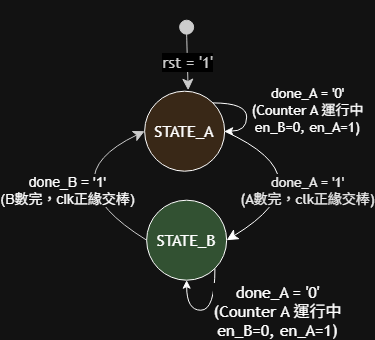

The diagram above was exported from draw.io. Its source (the exported page's mxGraphModel, read from the mxfile embedded in the PNG):
<mxGraphModel dx="693" dy="411" grid="1" gridSize="10" guides="1" tooltips="1" connect="1" arrows="1" fold="1" page="1" pageScale="1" pageWidth="827" pageHeight="1169" background="#ffffff" math="0" shadow="0">
  <root>
    <mxCell id="0" />
    <mxCell id="1" parent="0" />
    <UserObject label="" mermaidData="{&#10;  &quot;data&quot;: &quot;stateDiagram-v2\n    [*] --&gt; STATE_A : rst = '1' (系統重置)\n    \n    STATE_A --&gt; STATE_A : done_A = '0'\\n(Counter A 運行中\\nen_A=1, en_B=0)\n    STATE_A --&gt; STATE_B : done_A = '1'\\n(A數完，CLK正緣交棒)\n    \n    STATE_B --&gt; STATE_B : done_B = '0'\\n(Counter B 運行中\\nen_A=0, en_B=1)\n    STATE_B --&gt; STATE_A : done_B = '1'\\n(B數完，CLK正緣交棒)&quot;,&#10;  &quot;config&quot;: null&#10;}" id="2GULvlvPXyRXNnb2wcWt-1">
      <mxCell connectable="0" parent="1" style="group;transparentBounds=1;editIcon=1;lockedGroup=0;groupPadding=20;" vertex="1">
        <mxGeometry height="470" width="510" as="geometry" />
      </mxCell>
    </UserObject>
    <UserObject label="" mermaidId="n:root_start" mermaidBaseStyle="ellipse;html=1;fillColor=light-dark(#333333,#cccccc);strokeColor=light-dark(#333333,#cccccc);fontColor=light-dark(#333333,#cccccc);fontFamily=Trebuchet MS,Verdana,Arial,sans-serif;fontSize=16;" mermaidBaseValue="" id="2GULvlvPXyRXNnb2wcWt-2">
      <mxCell parent="2GULvlvPXyRXNnb2wcWt-1" style="ellipse;html=1;fillColor=light-dark(#333333,#cccccc);strokeColor=light-dark(#333333,#cccccc);fontColor=light-dark(#333333,#cccccc);fontFamily=Trebuchet MS,Verdana,Arial,sans-serif;fontSize=16;" vertex="1">
        <mxGeometry height="14" width="14" x="433" y="180" as="geometry" />
      </mxCell>
    </UserObject>
    <UserObject label="&lt;span style=&quot;background-color: light-dark(rgba(232, 232, 232, 0.553), rgb(0, 0, 0));&quot;&gt;rst = '1'&lt;/span&gt;" mermaidId="e:root_start-&gt;STATE_A#0" mermaidBaseStyle="curved=1;startArrow=none;endArrow=classic;endSize=9;fillColor=none;strokeColor=light-dark(#333333,#cccccc);html=1;fontSize=16;labelBackgroundColor=#E8E8E88D;fontFamily=Trebuchet MS,Verdana,Arial,sans-serif;fontColor=light-dark(#333333,#cccccc);exitX=0.5;exitY=1;entryX=0.5;entryY=0;" mermaidBaseValue="rst = '1' (系統重置)" id="2GULvlvPXyRXNnb2wcWt-5">
      <mxCell edge="1" parent="2GULvlvPXyRXNnb2wcWt-1" source="2GULvlvPXyRXNnb2wcWt-2" style="curved=1;startArrow=none;endArrow=classic;endSize=9;fillColor=none;strokeColor=light-dark(#333333,#cccccc);html=1;fontSize=16;labelBackgroundColor=#E8E8E88D;fontFamily=Trebuchet MS,Verdana,Arial,sans-serif;fontColor=light-dark(#333333,#cccccc);exitX=0.5;exitY=1;entryX=0.5;entryY=0;rounded=0;">
        <mxGeometry relative="1" as="geometry">
          <Array as="points" />
          <mxPoint x="441.5" y="250" as="targetPoint" />
        </mxGeometry>
      </mxCell>
    </UserObject>
    <UserObject label="" mermaidId="e:STATE_A-&gt;STATE_B#0" mermaidBaseStyle="curved=1;startArrow=none;endArrow=classic;endSize=9;fillColor=none;strokeColor=light-dark(#333333,#cccccc);html=1;fontSize=16;labelBackgroundColor=#E8E8E88D;fontFamily=Trebuchet MS,Verdana,Arial,sans-serif;fontColor=light-dark(#333333,#cccccc);exitX=0.6733333333333333;exitY=1;exitDx=0;exitDy=0;entryX=0.6733333333333333;entryY=0;entryDx=0;entryDy=0;curved=1;exitX=0.67;exitY=1;entryX=0.67;entryY=0;" mermaidBaseValue="done_A = '1'&#10;(A數完，CLK正緣交棒)" id="2GULvlvPXyRXNnb2wcWt-7">
      <mxCell edge="1" parent="2GULvlvPXyRXNnb2wcWt-1" source="2GULvlvPXyRXNnb2wcWt-10" style="curved=1;startArrow=none;endArrow=classic;endSize=9;html=1;fontSize=16;labelBackgroundColor=light-dark(#333333,#FFFFFF);fontFamily=Trebuchet MS,Verdana,Arial,sans-serif;fontColor=light-dark(#FFFFFF,#CCCCCC);exitX=1;exitY=0.5;exitDx=0;exitDy=0;entryX=1;entryY=0.5;entryDx=0;entryDy=0;rounded=0;" target="2GULvlvPXyRXNnb2wcWt-11">
        <mxGeometry relative="1" x="-0.0224" y="-234" as="geometry">
          <mxPoint x="229" y="-8" as="offset" />
          <Array as="points">
            <mxPoint x="582" y="338" />
          </Array>
          <mxPoint x="454.25" y="290" as="sourcePoint" />
          <mxPoint x="452.75" y="392" as="targetPoint" />
        </mxGeometry>
      </mxCell>
    </UserObject>
    <mxCell id="XadW6zkixC5KwJzpTGlM-1" connectable="0" parent="2GULvlvPXyRXNnb2wcWt-7" style="edgeLabel;html=1;align=center;verticalAlign=middle;resizable=0;points=[];" value="&lt;span style=&quot;color: rgb(0, 0, 0);&quot;&gt;&lt;span style=&quot;font-family: &amp;quot;Trebuchet MS&amp;quot;, Verdana, Arial, sans-serif; font-size: 14px; background-color: rgb(255, 255, 255);&quot;&gt;done_A = '1'&lt;/span&gt;&lt;br style=&quot;font-family: &amp;quot;Trebuchet MS&amp;quot;, Verdana, Arial, sans-serif; font-size: 14px; background-color: rgb(255, 255, 255);&quot;&gt;&lt;span style=&quot;font-family: &amp;quot;Trebuchet MS&amp;quot;, Verdana, Arial, sans-serif; font-size: 14px; background-color: rgb(255, 255, 255);&quot;&gt;(A數完，clk正緣交棒)&lt;/span&gt;&lt;/span&gt;" vertex="1">
      <mxGeometry relative="1" x="0.3692" y="-22" as="geometry">
        <mxPoint x="29" y="7" as="offset" />
      </mxGeometry>
    </mxCell>
    <UserObject label="" mermaidId="e:STATE_B-&gt;STATE_A#0" mermaidBaseStyle="curved=1;startArrow=none;endArrow=classic;endSize=9;fillColor=none;strokeColor=light-dark(#333333,#cccccc);html=1;fontSize=16;labelBackgroundColor=#E8E8E88D;fontFamily=Trebuchet MS,Verdana,Arial,sans-serif;fontColor=light-dark(#333333,#cccccc);exitX=0.32666666666666666;exitY=0;exitDx=0;exitDy=0;entryX=0.32666666666666666;entryY=1;entryDx=0;entryDy=0;curved=1;exitX=0.33;exitY=0;entryX=0.33;entryY=1;" mermaidBaseValue="done_B = '1'&#10;(B數完，CLK正緣交棒)" id="2GULvlvPXyRXNnb2wcWt-9">
      <mxCell edge="1" parent="2GULvlvPXyRXNnb2wcWt-1" source="2GULvlvPXyRXNnb2wcWt-11" style="curved=1;startArrow=none;endArrow=classic;endSize=9;fillColor=none;strokeColor=light-dark(#333333,#cccccc);html=1;fontSize=16;labelBackgroundColor=#E8E8E88D;fontFamily=Trebuchet MS,Verdana,Arial,sans-serif;fontColor=light-dark(#333333,#cccccc);exitX=0;exitY=0.5;exitDx=0;exitDy=0;entryX=0;entryY=0.5;entryDx=0;entryDy=0;rounded=0;" target="2GULvlvPXyRXNnb2wcWt-10">
        <mxGeometry relative="1" x="0.0396" y="-23" as="geometry">
          <mxPoint x="-30" y="-9" as="offset" />
          <Array as="points">
            <mxPoint x="300" y="338" />
          </Array>
          <mxPoint x="427.25" y="392" as="sourcePoint" />
          <mxPoint x="428.75" y="290" as="targetPoint" />
        </mxGeometry>
      </mxCell>
    </UserObject>
    <mxCell id="XadW6zkixC5KwJzpTGlM-4" connectable="0" parent="2GULvlvPXyRXNnb2wcWt-9" style="edgeLabel;html=1;align=center;verticalAlign=middle;resizable=0;points=[];" value="&lt;font style=&quot;font-size: 14px;&quot;&gt;done_B = '1'&lt;/font&gt;&lt;div&gt;&lt;font style=&quot;font-size: 14px;&quot;&gt;(B數完，clk正緣交棒)&lt;/font&gt;&lt;/div&gt;" vertex="1">
      <mxGeometry relative="1" x="0.4213" y="-19" as="geometry">
        <mxPoint x="-27" y="13" as="offset" />
      </mxGeometry>
    </mxCell>
    <mxCell id="2GULvlvPXyRXNnb2wcWt-10" parent="2GULvlvPXyRXNnb2wcWt-1" style="ellipse;whiteSpace=wrap;html=1;labelBackgroundColor=none;fontColor=light-dark(#000000,#FFFFFF);fillColor=light-dark(#FFFFFF,#392817);" value="&lt;font style=&quot;&quot;&gt;&lt;span style=&quot;font-family: &amp;quot;Trebuchet MS&amp;quot;, Verdana, Arial, sans-serif; font-size: 16px; font-style: normal; font-variant-ligatures: normal; font-variant-caps: normal; font-weight: 400; letter-spacing: normal; orphans: 2; text-align: center; text-indent: 0px; text-transform: none; widows: 2; word-spacing: 0px; -webkit-text-stroke-width: 0px; white-space: normal; text-decoration-thickness: initial; text-decoration-style: initial; text-decoration-color: initial; float: none; display: inline !important;&quot;&gt;STATE_A&lt;/span&gt;&lt;br&gt;&lt;/font&gt;" vertex="1">
      <mxGeometry height="80" width="80" x="398" y="251" as="geometry" />
    </mxCell>
    <mxCell id="2GULvlvPXyRXNnb2wcWt-12" edge="1" parent="2GULvlvPXyRXNnb2wcWt-1" source="2GULvlvPXyRXNnb2wcWt-10" style="edgeStyle=orthogonalEdgeStyle;curved=1;rounded=0;orthogonalLoop=1;jettySize=auto;html=1;innerLoopWaypoints=1;exitX=1;exitY=0;exitDx=0;exitDy=0;entryX=1;entryY=0.5;entryDx=0;entryDy=0;fontColor=light-dark(#000000,#FFFFFF);" target="2GULvlvPXyRXNnb2wcWt-10">
      <mxGeometry relative="1" as="geometry">
        <Array as="points">
          <mxPoint x="500" y="263" />
          <mxPoint x="500" y="291" />
        </Array>
      </mxGeometry>
    </mxCell>
    <mxCell id="2GULvlvPXyRXNnb2wcWt-13" connectable="0" parent="2GULvlvPXyRXNnb2wcWt-12" style="edgeLabel;html=1;align=center;verticalAlign=middle;resizable=0;points=[];" value="&lt;span style=&quot;&quot;&gt;&lt;font style=&quot;font-size: 14px;&quot;&gt;&lt;span style=&quot;font-family: &amp;quot;Trebuchet MS&amp;quot;, Verdana, Arial, sans-serif;&quot;&gt;done_A = '0'&lt;/span&gt;&lt;br style=&quot;font-family: &amp;quot;Trebuchet MS&amp;quot;, Verdana, Arial, sans-serif;&quot;&gt;&lt;span style=&quot;font-family: &amp;quot;Trebuchet MS&amp;quot;, Verdana, Arial, sans-serif;&quot;&gt;(Counter A 運行中&lt;/span&gt;&lt;br style=&quot;font-family: &amp;quot;Trebuchet MS&amp;quot;, Verdana, Arial, sans-serif;&quot;&gt;&lt;span style=&quot;font-family: &amp;quot;Trebuchet MS&amp;quot;, Verdana, Arial, sans-serif;&quot;&gt;en_B=0, en_A=1)&lt;/span&gt;&lt;/font&gt;&lt;/span&gt;" vertex="1">
      <mxGeometry relative="1" x="0.0988" y="-1" as="geometry">
        <mxPoint x="61" y="-5" as="offset" />
      </mxGeometry>
    </mxCell>
    <mxCell id="2GULvlvPXyRXNnb2wcWt-11" parent="2GULvlvPXyRXNnb2wcWt-1" style="ellipse;whiteSpace=wrap;html=1;labelBackgroundColor=none;fontColor=light-dark(#000000,#FFFFFF);fillColor=light-dark(#FFFFFF,#325132);" value="&lt;font style=&quot;&quot;&gt;&lt;font style=&quot;&quot;&gt;&lt;span style=&quot;font-family: &amp;quot;Trebuchet MS&amp;quot;, Verdana, Arial, sans-serif; font-size: 16px; font-style: normal; font-variant-ligatures: normal; font-variant-caps: normal; font-weight: 400; letter-spacing: normal; orphans: 2; text-align: center; text-indent: 0px; text-transform: none; widows: 2; word-spacing: 0px; -webkit-text-stroke-width: 0px; white-space: normal; text-decoration-thickness: initial; text-decoration-style: initial; text-decoration-color: initial; float: none; display: inline !important;&quot;&gt;STATE_B&lt;/span&gt;&lt;/font&gt;&lt;br&gt;&lt;/font&gt;" vertex="1">
      <mxGeometry height="80" width="80" x="400" y="360" as="geometry" />
    </mxCell>
    <mxCell id="2GULvlvPXyRXNnb2wcWt-14" edge="1" parent="2GULvlvPXyRXNnb2wcWt-1" source="2GULvlvPXyRXNnb2wcWt-11" style="edgeStyle=orthogonalEdgeStyle;curved=1;rounded=0;orthogonalLoop=1;jettySize=auto;html=1;innerLoopWaypoints=1;exitX=1;exitY=1;exitDx=0;exitDy=0;entryX=0.5;entryY=1;entryDx=0;entryDy=0;" target="2GULvlvPXyRXNnb2wcWt-11">
      <mxGeometry relative="1" as="geometry">
        <Array as="points">
          <mxPoint x="468.31" y="470.03" />
          <mxPoint x="440.03" y="470.03" />
        </Array>
      </mxGeometry>
    </mxCell>
    <mxCell id="2GULvlvPXyRXNnb2wcWt-15" connectable="0" parent="2GULvlvPXyRXNnb2wcWt-14" style="edgeLabel;html=1;align=center;verticalAlign=middle;resizable=0;points=[];" value="&lt;span&gt;&lt;span style=&quot;font-family: &amp;quot;Trebuchet MS&amp;quot;, Verdana, Arial, sans-serif; font-size: 16px;&quot;&gt;done_A = '0'&lt;/span&gt;&lt;br style=&quot;font-family: &amp;quot;Trebuchet MS&amp;quot;, Verdana, Arial, sans-serif; font-size: 16px;&quot;&gt;&lt;span style=&quot;font-family: &amp;quot;Trebuchet MS&amp;quot;, Verdana, Arial, sans-serif; font-size: 16px;&quot;&gt;(Counter A 運行中&lt;/span&gt;&lt;br style=&quot;font-family: &amp;quot;Trebuchet MS&amp;quot;, Verdana, Arial, sans-serif; font-size: 16px;&quot;&gt;&lt;span style=&quot;font-family: &amp;quot;Trebuchet MS&amp;quot;, Verdana, Arial, sans-serif; font-size: 16px;&quot;&gt;en_B=0, en_A=1)&lt;/span&gt;&lt;/span&gt;" vertex="1">
      <mxGeometry relative="1" x="-0.44" y="-3" as="geometry">
        <mxPoint x="65" y="14" as="offset" />
      </mxGeometry>
    </mxCell>
  </root>
</mxGraphModel>